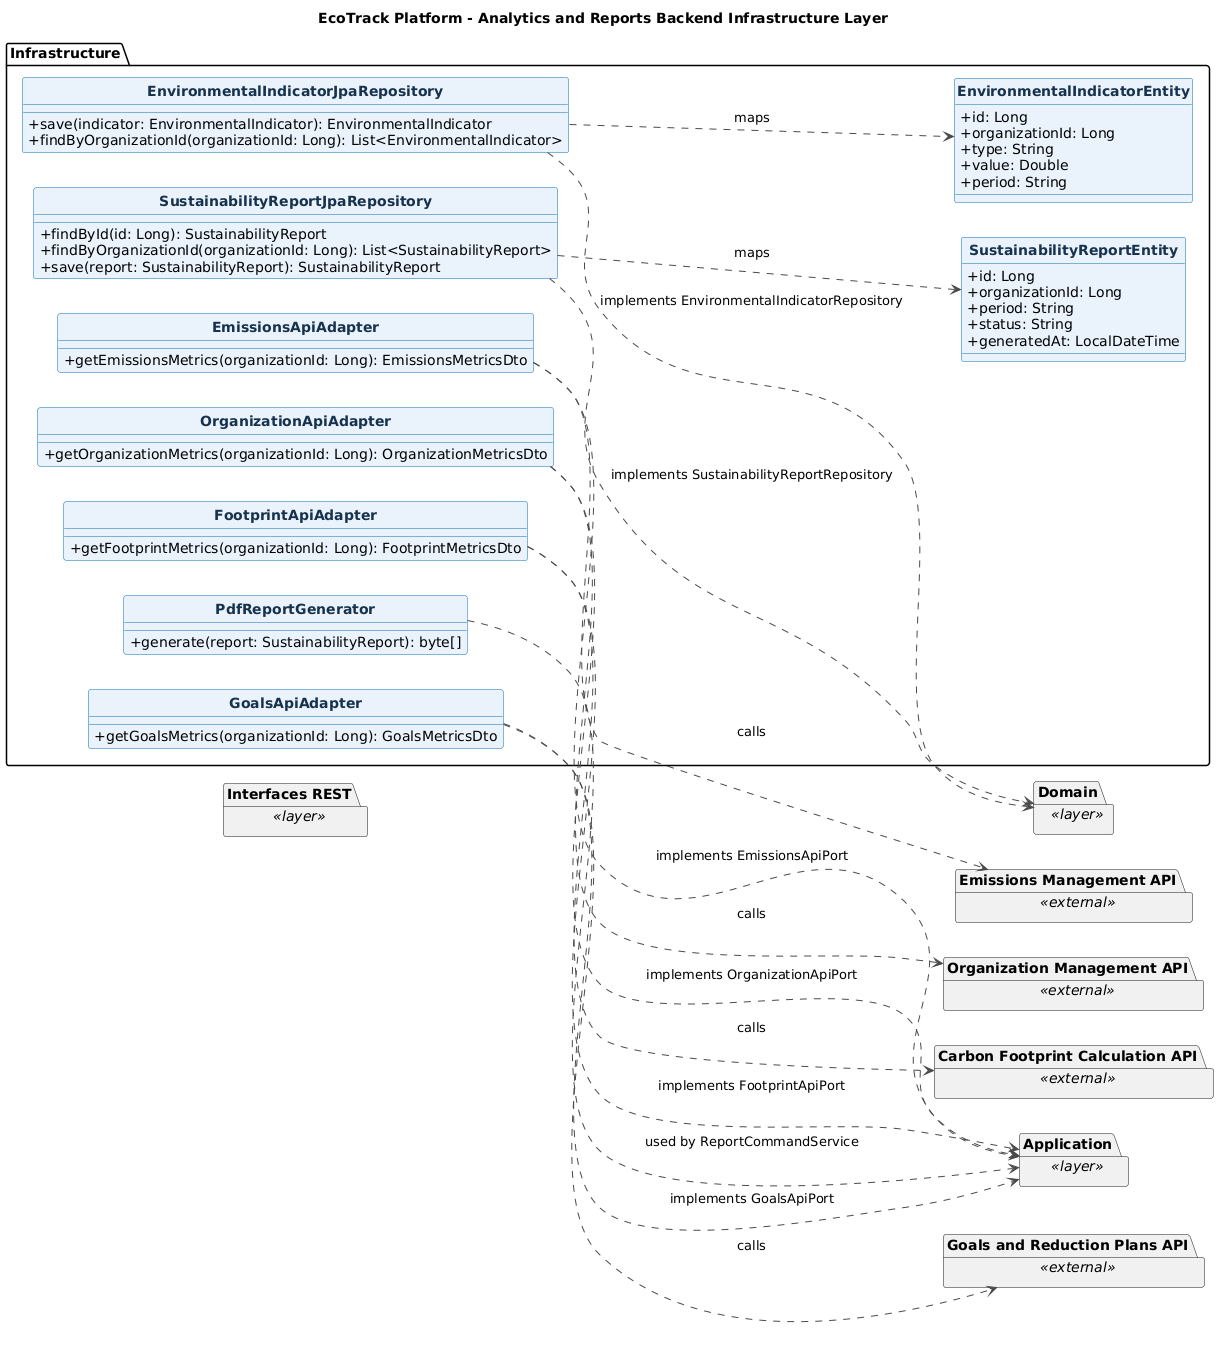

The diagram above was rendered by PlantUML. Its source (embedded in the PNG):
@startuml
left to right direction
title EcoTrack Platform - Analytics and Reports Backend Infrastructure Layer
skinparam backgroundColor #FFFFFF
skinparam shadowing false
skinparam classAttributeIconSize 0
skinparam classFontStyle bold
skinparam class {
  BackgroundColor #EAF3FC
  BorderColor #0B6FB3
  ArrowColor #4A4A4A
  FontColor #17324D
}
hide circle

package "Infrastructure" {
  class EnvironmentalIndicatorJpaRepository {
    +save(indicator: EnvironmentalIndicator): EnvironmentalIndicator
    +findByOrganizationId(organizationId: Long): List<EnvironmentalIndicator>
  }
  class SustainabilityReportJpaRepository {
    +findById(id: Long): SustainabilityReport
    +findByOrganizationId(organizationId: Long): List<SustainabilityReport>
    +save(report: SustainabilityReport): SustainabilityReport
  }

  class EnvironmentalIndicatorEntity {
    +id: Long
    +organizationId: Long
    +type: String
    +value: Double
    +period: String
  }
  class SustainabilityReportEntity {
    +id: Long
    +organizationId: Long
    +period: String
    +status: String
    +generatedAt: LocalDateTime
  }

  class PdfReportGenerator {
    +generate(report: SustainabilityReport): byte[]
  }

  class OrganizationApiAdapter {
    +getOrganizationMetrics(organizationId: Long): OrganizationMetricsDto
  }
  class EmissionsApiAdapter {
    +getEmissionsMetrics(organizationId: Long): EmissionsMetricsDto
  }
  class FootprintApiAdapter {
    +getFootprintMetrics(organizationId: Long): FootprintMetricsDto
  }
  class GoalsApiAdapter {
    +getGoalsMetrics(organizationId: Long): GoalsMetricsDto
  }

  EnvironmentalIndicatorJpaRepository ..> EnvironmentalIndicatorEntity : maps
  SustainabilityReportJpaRepository ..> SustainabilityReportEntity : maps
}

package "Interfaces REST" as Backend_analytics_Interfaces_REST <<layer>> {
}
package "Application" as Backend_analytics_Application <<layer>> {
}
package "Domain" as Backend_analytics_Domain <<layer>> {
}
package "Organization Management API" as OrgMgmtApi <<external>> {
}
package "Emissions Management API" as EmissionsApi <<external>> {
}
package "Carbon Footprint Calculation API" as FootprintApi <<external>> {
}
package "Goals and Reduction Plans API" as GoalsApi <<external>> {
}

EnvironmentalIndicatorJpaRepository ..> Backend_analytics_Domain : implements EnvironmentalIndicatorRepository
SustainabilityReportJpaRepository ..> Backend_analytics_Domain : implements SustainabilityReportRepository
PdfReportGenerator ..> Backend_analytics_Application : used by ReportCommandService
OrganizationApiAdapter ..> Backend_analytics_Application : implements OrganizationApiPort
EmissionsApiAdapter ..> Backend_analytics_Application : implements EmissionsApiPort
FootprintApiAdapter ..> Backend_analytics_Application : implements FootprintApiPort
GoalsApiAdapter ..> Backend_analytics_Application : implements GoalsApiPort
OrganizationApiAdapter ..> OrgMgmtApi : calls
EmissionsApiAdapter ..> EmissionsApi : calls
FootprintApiAdapter ..> FootprintApi : calls
GoalsApiAdapter ..> GoalsApi : calls

@enduml